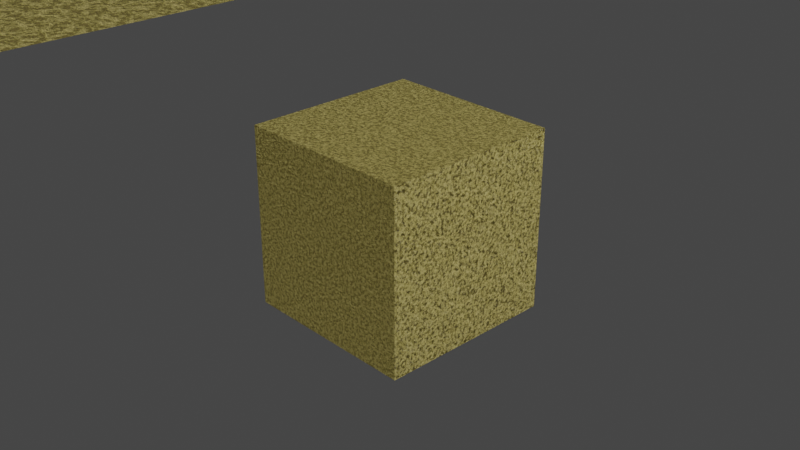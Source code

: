 # Source: 7_praktika.blend  (saved by Blender 3.6.11; exported with 4.5.12 LTS)
import bpy
from mathutils import Matrix  # noqa: F401  (used for matrix-valued properties, if any)

bpy.ops.wm.read_factory_settings(use_empty=True)
scene = bpy.context.scene
scene.name = 'Scene'

# ---- collections
col_collection = bpy.data.collections.new('Collection'); scene.collection.children.link(col_collection)

# ---- materials (node trees are filled in below, after node groups)
mat_material_001 = bpy.data.materials.new('Material.001')
mat_material_001.use_transparent_shadow = False
mat_material_007 = bpy.data.materials.new('Material.007')
mat_material_007.use_transparent_shadow = False

# ---- material node trees
mat_material_001.use_nodes = True; mat_material_001.node_tree.nodes.clear()
_N = mat_material_001.node_tree.nodes; _L = mat_material_001.node_tree.links
n0 = _N.new('ShaderNodeMix'); n0.name = 'Mix.001'; n0.location = (-719, 445)
n0.data_type = 'RGBA'
n0.blend_type = 'DARKEN'
n0.inputs[7].default_value = (0.4828, 0.5029, 0.2515, 1.0)
n1 = _N.new('ShaderNodeMix'); n1.name = 'Mix.002'; n1.location = (-488, 436)
n1.data_type = 'RGBA'
n1.blend_type = 'MULTIPLY'
n1.inputs[7].default_value = (1.0, 0.7809, 0.181, 1.0)
n2 = _N.new('ShaderNodeRGBCurve'); n2.name = 'RGB Curves'; n2.location = (-120, 500)
_c = n2.mapping.curves[3]
while len(_c.points) > 2: _c.points.remove(_c.points[-1])
_c.points[0].location = (0.0, 0.0); _c.points[0].handle_type = 'AUTO'
_c.points[1].location = (0.22182, 0.055); _c.points[1].handle_type = 'AUTO'
_p = _c.points.new(1.0, 1.0); _p.handle_type = 'AUTO'
n2.mapping.update()
n3 = _N.new('ShaderNodeTexNoise'); n3.name = 'Noise Texture'; n3.location = (-1902, -90)
n3.inputs[2].default_value = 53.7
n3.inputs[3].default_value = 5.3
n3.inputs[4].default_value = 1.0
n4 = _N.new('ShaderNodeMath'); n4.name = 'Math'; n4.location = (-1673, -101)
n4.operation = 'PINGPONG'
n4.inputs[1].default_value = 0.2
n5 = _N.new('ShaderNodeMath'); n5.name = 'Math.001'; n5.location = (-1681, -349)
n5.operation = 'PINGPONG'
n5.inputs[1].default_value = 0.6
n6 = _N.new('ShaderNodeMapping'); n6.name = 'Mapping'; n6.location = (-2173, -119)
n7 = _N.new('ShaderNodeTexNoise'); n7.name = 'Noise Texture.001'; n7.location = (-1910, -338)
n7.inputs[2].default_value = 61.8
n7.inputs[4].default_value = 0.7762
n8 = _N.new('ShaderNodeMix'); n8.name = 'Mix'; n8.location = (-1453, -45)
n8.data_type = 'RGBA'
n9 = _N.new('ShaderNodeValToRGB'); n9.name = 'Color Ramp'; n9.location = (-1267, 38)
while len(n9.color_ramp.elements) > 1: n9.color_ramp.elements.remove(n9.color_ramp.elements[-1])
n9.color_ramp.elements[0].position = 0.2436; n9.color_ramp.elements[0].color = (0.0, 0.0, 0.0, 1.0)
_e = n9.color_ramp.elements.new(0.5529); _e.color = (1.0, 1.0, 1.0, 1.0)
n10 = _N.new('ShaderNodeBrightContrast'); n10.name = 'Brightness/Contrast'; n10.location = (-976, 36)
n10.inputs[1].default_value = 0.6
n10.inputs[2].default_value = 0.6
n11 = _N.new('ShaderNodeOutputMaterial'); n11.name = 'Material Output'; n11.location = (832, 435)
n12 = _N.new('ShaderNodeBsdfPrincipled'); n12.name = 'Principled BSDF'; n12.location = (212, 300)
n12.distribution = 'GGX'
n12.subsurface_method = 'RANDOM_WALK_SKIN'
n12.inputs[2].default_value = 0.139
n12.inputs[3].default_value = 1.45
n12.inputs[13].default_value = 0.02719
n12.inputs[27].default_value = (0.0, 0.0, 0.0, 1.0)
n12.inputs[28].default_value = 1.0
n13 = _N.new('ShaderNodeTexCoord'); n13.name = 'Texture Coordinate'; n13.location = (-2368, -131)
_L.new(n3.outputs[0], n4.inputs[0])
_L.new(n4.outputs[0], n8.inputs[6])
_L.new(n7.outputs[0], n5.inputs[0])
_L.new(n5.outputs[0], n8.inputs[7])
_L.new(n6.outputs[0], n3.inputs[0])
_L.new(n6.outputs[0], n7.inputs[0])
_L.new(n8.outputs[2], n9.inputs[0])
_L.new(n0.outputs[2], n1.inputs[6])
_L.new(n9.outputs[0], n10.inputs[0])
_L.new(n10.outputs[0], n0.inputs[6])
_L.new(n1.outputs[2], n2.inputs[1])
_L.new(n2.outputs[0], n12.inputs[0])
_L.new(n2.outputs[0], n11.inputs[2])
_L.new(n12.outputs[0], n11.inputs[0])
_L.new(n13.outputs[0], n6.inputs[0])
n11.is_active_output = True
mat_material_007.use_nodes = True; mat_material_007.node_tree.nodes.clear()
_N = mat_material_007.node_tree.nodes; _L = mat_material_007.node_tree.links
n0 = _N.new('ShaderNodeMix'); n0.name = 'Mix.001'; n0.location = (-719, 445)
n0.data_type = 'RGBA'
n0.blend_type = 'DARKEN'
n0.inputs[7].default_value = (0.4828, 0.5029, 0.2515, 1.0)
n1 = _N.new('ShaderNodeMix'); n1.name = 'Mix.002'; n1.location = (-488, 436)
n1.data_type = 'RGBA'
n1.blend_type = 'MULTIPLY'
n1.inputs[7].default_value = (1.0, 0.7809, 0.181, 1.0)
n2 = _N.new('ShaderNodeRGBCurve'); n2.name = 'RGB Curves'; n2.location = (-120, 500)
_c = n2.mapping.curves[3]
while len(_c.points) > 2: _c.points.remove(_c.points[-1])
_c.points[0].location = (0.0, 0.0); _c.points[0].handle_type = 'AUTO'
_c.points[1].location = (0.22182, 0.055); _c.points[1].handle_type = 'AUTO'
_p = _c.points.new(1.0, 1.0); _p.handle_type = 'AUTO'
n2.mapping.update()
n3 = _N.new('ShaderNodeTexNoise'); n3.name = 'Noise Texture'; n3.location = (-1902, -90)
n3.inputs[2].default_value = 53.7
n3.inputs[3].default_value = 5.3
n3.inputs[4].default_value = 1.0
n4 = _N.new('ShaderNodeMath'); n4.name = 'Math'; n4.location = (-1673, -101)
n4.operation = 'PINGPONG'
n4.inputs[1].default_value = 0.2
n5 = _N.new('ShaderNodeMath'); n5.name = 'Math.001'; n5.location = (-1681, -349)
n5.operation = 'PINGPONG'
n5.inputs[1].default_value = 0.6
n6 = _N.new('ShaderNodeMapping'); n6.name = 'Mapping'; n6.location = (-2173, -119)
n7 = _N.new('ShaderNodeTexNoise'); n7.name = 'Noise Texture.001'; n7.location = (-1910, -338)
n7.inputs[2].default_value = 61.8
n7.inputs[4].default_value = 0.7762
n8 = _N.new('ShaderNodeMix'); n8.name = 'Mix'; n8.location = (-1453, -45)
n8.data_type = 'RGBA'
n9 = _N.new('ShaderNodeValToRGB'); n9.name = 'Color Ramp'; n9.location = (-1267, 38)
while len(n9.color_ramp.elements) > 1: n9.color_ramp.elements.remove(n9.color_ramp.elements[-1])
n9.color_ramp.elements[0].position = 0.2436; n9.color_ramp.elements[0].color = (0.0, 0.0, 0.0, 1.0)
_e = n9.color_ramp.elements.new(0.5529); _e.color = (1.0, 1.0, 1.0, 1.0)
n10 = _N.new('ShaderNodeBrightContrast'); n10.name = 'Brightness/Contrast'; n10.location = (-976, 36)
n10.inputs[1].default_value = 0.6
n10.inputs[2].default_value = 0.6
n11 = _N.new('ShaderNodeOutputMaterial'); n11.name = 'Material Output'; n11.location = (832, 435)
n12 = _N.new('ShaderNodeBsdfPrincipled'); n12.name = 'Principled BSDF'; n12.location = (212, 300)
n12.distribution = 'GGX'
n12.subsurface_method = 'RANDOM_WALK_SKIN'
n12.inputs[2].default_value = 0.139
n12.inputs[3].default_value = 1.45
n12.inputs[13].default_value = 0.02719
n12.inputs[27].default_value = (0.0, 0.0, 0.0, 1.0)
n12.inputs[28].default_value = 1.0
n13 = _N.new('ShaderNodeTexCoord'); n13.name = 'Texture Coordinate'; n13.location = (-2368, -131)
_L.new(n3.outputs[0], n4.inputs[0])
_L.new(n4.outputs[0], n8.inputs[6])
_L.new(n7.outputs[0], n5.inputs[0])
_L.new(n5.outputs[0], n8.inputs[7])
_L.new(n6.outputs[0], n3.inputs[0])
_L.new(n6.outputs[0], n7.inputs[0])
_L.new(n8.outputs[2], n9.inputs[0])
_L.new(n0.outputs[2], n1.inputs[6])
_L.new(n9.outputs[0], n10.inputs[0])
_L.new(n10.outputs[0], n0.inputs[6])
_L.new(n1.outputs[2], n2.inputs[1])
_L.new(n2.outputs[0], n12.inputs[0])
_L.new(n2.outputs[0], n11.inputs[2])
_L.new(n12.outputs[0], n11.inputs[0])
_L.new(n13.outputs[0], n6.inputs[0])
n11.is_active_output = True

# ---- world
world_world = bpy.data.worlds.new('World'); scene.world = world_world
world_world.use_nodes = True; world_world.node_tree.nodes.clear()
_N = world_world.node_tree.nodes; _L = world_world.node_tree.links
n0 = _N.new('ShaderNodeOutputWorld'); n0.name = 'World Output'; n0.location = (300, 300)
n1 = _N.new('ShaderNodeBackground'); n1.name = 'Background'; n1.location = (10, 300)
n1.inputs[0].default_value = (0.05088, 0.05088, 0.05088, 1.0)
_L.new(n1.outputs[0], n0.inputs[0])
n0.is_active_output = True
world_world.color = (0.05088, 0.05088, 0.05088)
world_world.use_sun_shadow = False
world_world.sun_shadow_jitter_overblur = 0.0

# ---- cameras
cam_camera = bpy.data.cameras.new('Camera')
cam_camera.clip_end = 100.0
cam_camera.ortho_scale = 7.314

# ---- lights
light_light = bpy.data.lights.new('Light', 'POINT')
light_light.transmission_factor = 0.0
light_light.energy = 1000.0
light_light.shadow_soft_size = 0.1
light_light.shadow_maximum_resolution = 0.006
light_light.use_absolute_resolution = True
light_sun = bpy.data.lights.new('Sun', 'SUN')
light_sun.transmission_factor = 0.0
light_sun.energy = 4.42

# ---- meshes
me_plane_001 = bpy.data.meshes.new('Plane.001')
me_plane_001.from_pydata([(-1.0, -1.0, 0.0), (1.0, -1.0, 0.0), (-1.0, 1.0, 0.0), (1.0, 1.0, 0.0)], [], [(0, 1, 3, 2)])
_uv = me_plane_001.uv_layers.new(name='UVMap')
_uv.uv.foreach_set('vector', [0.9999, 0.9999, 0.0001001, 0.9999, 9.995e-05, 0.0001002, 0.9999, 0.0001])
me_plane_001.materials.append(mat_material_001)
me_plane_001.update()
me_cube = bpy.data.meshes.new('Cube')
me_cube.from_pydata([(-1.0, -1.0, -1.0), (-1.0, -1.0, 1.0), (-1.0, 1.0, -1.0), (-1.0, 1.0, 1.0), (1.0, -1.0, -1.0), (1.0, -1.0, 1.0), (1.0, 1.0, -1.0), (1.0, 1.0, 1.0)], [], [(0, 1, 3, 2), (2, 3, 7, 6), (6, 7, 5, 4), (4, 5, 1, 0), (2, 6, 4, 0), (7, 3, 1, 5)])
_uv = me_cube.uv_layers.new(name='UVMap')
_uv.uv.foreach_set('vector', [0.375, 0.0, 0.625, 0.0, 0.625, 0.25, 0.375, 0.25, 0.375, 0.25, 0.625, 0.25, 0.625, 0.5, 0.375, 0.5, 0.375, 0.5, 0.625, 0.5, 0.625, 0.75, 0.375, 0.75, 0.375, 0.75, 0.625, 0.75, 0.625, 1.0, 0.375, 1.0, 0.125, 0.5, 0.375, 0.5, 0.375, 0.75, 0.125, 0.75, 0.625, 0.5, 0.875, 0.5, 0.875, 0.75, 0.625, 0.75])
me_cube.materials.append(mat_material_007)
me_cube.update()

# ---- objects
ob_light = bpy.data.objects.new('Light', light_light)
ob_camera = bpy.data.objects.new('Camera', cam_camera)
ob_sun = bpy.data.objects.new('Sun', light_sun)
ob_plane_001 = bpy.data.objects.new('Plane.001', me_plane_001)
ob_cube = bpy.data.objects.new('Cube', me_cube)

# ---- transforms, parenting, visibility, modifiers, constraints
ob_light.location = (4.076, 1.005, 5.904)
ob_light.rotation_euler = (0.6503, 0.05522, 1.866)
ob_light.lock_rotations_4d = False
ob_light.empty_display_type = 'ARROWS'
ob_light.color = (0.0, 0.0, 0.0, 0.0)
ob_light.lineart.crease_threshold = 0.0
ob_camera.location = (7.359, -6.926, 4.958)
ob_camera.rotation_euler = (1.109, 0.0, 0.8149)
ob_camera.lock_rotations_4d = False
ob_camera.empty_display_type = 'ARROWS'
ob_camera.color = (0.0, 0.0, 0.0, 0.0)
ob_camera.display_type = 'WIRE'
ob_camera.lineart.crease_threshold = 0.0
ob_sun.location = (-2.48, 0.0, 4.105)
ob_sun.rotation_euler = (0.8919, 0.007729, 0.003695)
ob_plane_001.location = (-11.03, 0.9341, 0.5213)
ob_plane_001.scale = (4.643, 4.643, 4.643)
ob_cube.location = (0.0, 0.0, 0.0)

# ---- collection membership
col_collection.objects.link(ob_light)
col_collection.objects.link(ob_camera)
col_collection.objects.link(ob_sun)
col_collection.objects.link(ob_plane_001)
col_collection.objects.link(ob_cube)

# ---- scene / render settings (as saved in the file)
scene.camera = ob_camera
scene.frame_start = 1; scene.frame_end = 250; scene.frame_set(1)
scene.render.engine = 'BLENDER_EEVEE_NEXT'
scene.cycles.sampling_pattern = 'TABULATED_SOBOL'
scene.view_settings.view_transform = 'Filmic'
bpy.context.view_layer.update()
